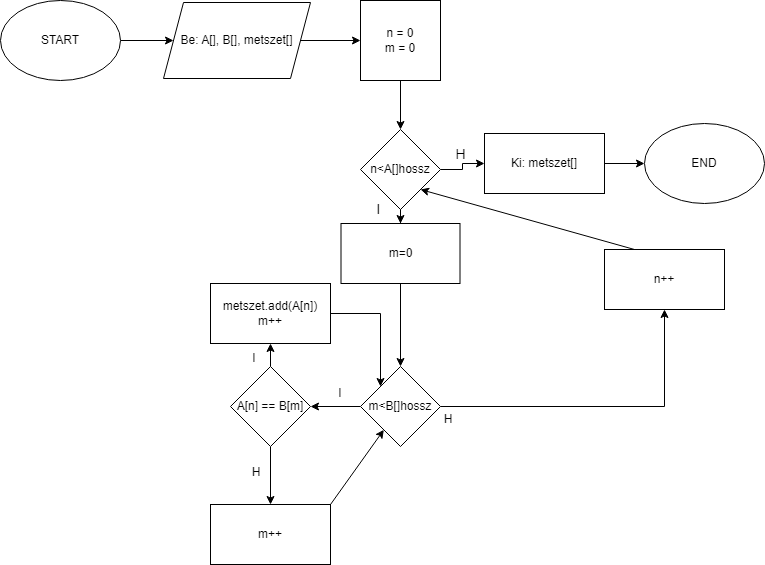

The diagram above was exported from draw.io. Its source (the exported page's mxGraphModel, read from the mxfile embedded in the PNG):
<mxGraphModel dx="1434" dy="728" grid="0" gridSize="10" guides="1" tooltips="1" connect="1" arrows="1" fold="1" page="1" pageScale="1" pageWidth="827" pageHeight="1169" math="0" shadow="0">
  <root>
    <mxCell id="0" />
    <mxCell id="1" parent="0" />
    <mxCell id="3P6uZzZan39xuhU4Ki90-17" value="" style="edgeStyle=orthogonalEdgeStyle;rounded=0;orthogonalLoop=1;jettySize=auto;html=1;" parent="1" source="3P6uZzZan39xuhU4Ki90-1" target="3P6uZzZan39xuhU4Ki90-2" edge="1">
      <mxGeometry relative="1" as="geometry" />
    </mxCell>
    <mxCell id="3P6uZzZan39xuhU4Ki90-1" value="START" style="ellipse;whiteSpace=wrap;html=1;" parent="1" vertex="1">
      <mxGeometry x="31" y="61" width="120" height="80" as="geometry" />
    </mxCell>
    <mxCell id="3P6uZzZan39xuhU4Ki90-16" value="" style="edgeStyle=orthogonalEdgeStyle;rounded=0;orthogonalLoop=1;jettySize=auto;html=1;" parent="1" source="3P6uZzZan39xuhU4Ki90-2" target="3P6uZzZan39xuhU4Ki90-3" edge="1">
      <mxGeometry relative="1" as="geometry" />
    </mxCell>
    <mxCell id="3P6uZzZan39xuhU4Ki90-2" value="Be: A[], B[], metszet[]" style="shape=parallelogram;perimeter=parallelogramPerimeter;whiteSpace=wrap;html=1;fixedSize=1;" parent="1" vertex="1">
      <mxGeometry x="194" y="63" width="147" height="76" as="geometry" />
    </mxCell>
    <mxCell id="3P6uZzZan39xuhU4Ki90-15" value="" style="edgeStyle=orthogonalEdgeStyle;rounded=0;orthogonalLoop=1;jettySize=auto;html=1;" parent="1" source="3P6uZzZan39xuhU4Ki90-3" target="3P6uZzZan39xuhU4Ki90-4" edge="1">
      <mxGeometry relative="1" as="geometry" />
    </mxCell>
    <mxCell id="3P6uZzZan39xuhU4Ki90-3" value="n = 0&lt;div&gt;m = 0&lt;/div&gt;" style="whiteSpace=wrap;html=1;aspect=fixed;" parent="1" vertex="1">
      <mxGeometry x="391" y="61" width="80" height="80" as="geometry" />
    </mxCell>
    <mxCell id="TQatSi6ZNSpFqD3Lwxh8-2" value="" style="edgeStyle=orthogonalEdgeStyle;rounded=0;orthogonalLoop=1;jettySize=auto;html=1;" parent="1" source="3P6uZzZan39xuhU4Ki90-4" target="TQatSi6ZNSpFqD3Lwxh8-1" edge="1">
      <mxGeometry relative="1" as="geometry" />
    </mxCell>
    <mxCell id="x2clrl0CDSWwA7y3fOAe-2" value="" style="edgeStyle=orthogonalEdgeStyle;rounded=0;orthogonalLoop=1;jettySize=auto;html=1;" parent="1" source="3P6uZzZan39xuhU4Ki90-4" target="x2clrl0CDSWwA7y3fOAe-1" edge="1">
      <mxGeometry relative="1" as="geometry" />
    </mxCell>
    <mxCell id="3P6uZzZan39xuhU4Ki90-4" value="n&amp;lt;A[]hossz" style="rhombus;whiteSpace=wrap;html=1;" parent="1" vertex="1">
      <mxGeometry x="391" y="190" width="80" height="80" as="geometry" />
    </mxCell>
    <mxCell id="3P6uZzZan39xuhU4Ki90-10" value="" style="edgeStyle=orthogonalEdgeStyle;rounded=0;orthogonalLoop=1;jettySize=auto;html=1;" parent="1" source="3P6uZzZan39xuhU4Ki90-5" target="3P6uZzZan39xuhU4Ki90-7" edge="1">
      <mxGeometry relative="1" as="geometry" />
    </mxCell>
    <mxCell id="3P6uZzZan39xuhU4Ki90-13" value="" style="edgeStyle=orthogonalEdgeStyle;rounded=0;orthogonalLoop=1;jettySize=auto;html=1;" parent="1" source="3P6uZzZan39xuhU4Ki90-5" target="3P6uZzZan39xuhU4Ki90-12" edge="1">
      <mxGeometry relative="1" as="geometry" />
    </mxCell>
    <mxCell id="3P6uZzZan39xuhU4Ki90-5" value="m&amp;lt;B[]hossz" style="rhombus;whiteSpace=wrap;html=1;" parent="1" vertex="1">
      <mxGeometry x="391" y="427" width="80" height="80" as="geometry" />
    </mxCell>
    <mxCell id="3P6uZzZan39xuhU4Ki90-11" value="" style="edgeStyle=orthogonalEdgeStyle;rounded=0;orthogonalLoop=1;jettySize=auto;html=1;" parent="1" source="3P6uZzZan39xuhU4Ki90-7" target="3P6uZzZan39xuhU4Ki90-8" edge="1">
      <mxGeometry relative="1" as="geometry" />
    </mxCell>
    <mxCell id="3P6uZzZan39xuhU4Ki90-19" value="" style="edgeStyle=orthogonalEdgeStyle;rounded=0;orthogonalLoop=1;jettySize=auto;html=1;" parent="1" source="3P6uZzZan39xuhU4Ki90-7" target="3P6uZzZan39xuhU4Ki90-18" edge="1">
      <mxGeometry relative="1" as="geometry" />
    </mxCell>
    <mxCell id="3P6uZzZan39xuhU4Ki90-7" value="A[n] == B[m]" style="rhombus;whiteSpace=wrap;html=1;" parent="1" vertex="1">
      <mxGeometry x="261" y="427" width="80" height="80" as="geometry" />
    </mxCell>
    <mxCell id="TQatSi6ZNSpFqD3Lwxh8-4" style="edgeStyle=orthogonalEdgeStyle;rounded=0;orthogonalLoop=1;jettySize=auto;html=1;entryX=0;entryY=0;entryDx=0;entryDy=0;" parent="1" source="3P6uZzZan39xuhU4Ki90-8" target="3P6uZzZan39xuhU4Ki90-5" edge="1">
      <mxGeometry relative="1" as="geometry" />
    </mxCell>
    <mxCell id="3P6uZzZan39xuhU4Ki90-8" value="&lt;div&gt;metszet.add(A[n])&lt;/div&gt;&lt;div&gt;&lt;span style=&quot;background-color: initial;&quot;&gt;m++&lt;/span&gt;&lt;br&gt;&lt;/div&gt;" style="rounded=0;whiteSpace=wrap;html=1;" parent="1" vertex="1">
      <mxGeometry x="241" y="344" width="120" height="60" as="geometry" />
    </mxCell>
    <mxCell id="3P6uZzZan39xuhU4Ki90-12" value="n++" style="rounded=0;whiteSpace=wrap;html=1;" parent="1" vertex="1">
      <mxGeometry x="635" y="310" width="120" height="60" as="geometry" />
    </mxCell>
    <mxCell id="3P6uZzZan39xuhU4Ki90-14" value="" style="endArrow=classic;html=1;rounded=0;exitX=0.25;exitY=0;exitDx=0;exitDy=0;entryX=1;entryY=1;entryDx=0;entryDy=0;" parent="1" source="3P6uZzZan39xuhU4Ki90-12" target="3P6uZzZan39xuhU4Ki90-4" edge="1">
      <mxGeometry width="50" height="50" relative="1" as="geometry">
        <mxPoint x="297" y="380" as="sourcePoint" />
        <mxPoint x="347" y="330" as="targetPoint" />
      </mxGeometry>
    </mxCell>
    <mxCell id="3P6uZzZan39xuhU4Ki90-18" value="m++" style="rounded=0;whiteSpace=wrap;html=1;" parent="1" vertex="1">
      <mxGeometry x="241" y="565" width="120" height="60" as="geometry" />
    </mxCell>
    <mxCell id="3P6uZzZan39xuhU4Ki90-20" value="" style="endArrow=classic;html=1;rounded=0;exitX=1;exitY=0;exitDx=0;exitDy=0;" parent="1" source="3P6uZzZan39xuhU4Ki90-18" target="3P6uZzZan39xuhU4Ki90-5" edge="1">
      <mxGeometry width="50" height="50" relative="1" as="geometry">
        <mxPoint x="296" y="507" as="sourcePoint" />
        <mxPoint x="346" y="457" as="targetPoint" />
      </mxGeometry>
    </mxCell>
    <mxCell id="3P6uZzZan39xuhU4Ki90-24" value="END" style="ellipse;whiteSpace=wrap;html=1;" parent="1" vertex="1">
      <mxGeometry x="675" y="184" width="120" height="80" as="geometry" />
    </mxCell>
    <mxCell id="ySNR9f4qq2AxFZ10hmAl-1" value="&lt;font style=&quot;font-size: 14px;&quot;&gt;I&lt;/font&gt;" style="text;html=1;align=center;verticalAlign=middle;whiteSpace=wrap;rounded=0;" parent="1" vertex="1">
      <mxGeometry x="380" y="252" width="59" height="35" as="geometry" />
    </mxCell>
    <mxCell id="ySNR9f4qq2AxFZ10hmAl-2" value="I" style="text;html=1;align=center;verticalAlign=middle;whiteSpace=wrap;rounded=0;" parent="1" vertex="1">
      <mxGeometry x="341" y="439" width="60" height="30" as="geometry" />
    </mxCell>
    <mxCell id="ySNR9f4qq2AxFZ10hmAl-3" value="I" style="text;html=1;align=center;verticalAlign=middle;whiteSpace=wrap;rounded=0;" parent="1" vertex="1">
      <mxGeometry x="255" y="404" width="60" height="30" as="geometry" />
    </mxCell>
    <mxCell id="ySNR9f4qq2AxFZ10hmAl-4" value="H" style="text;html=1;align=center;verticalAlign=middle;whiteSpace=wrap;rounded=0;" parent="1" vertex="1">
      <mxGeometry x="257" y="518" width="60" height="30" as="geometry" />
    </mxCell>
    <mxCell id="ySNR9f4qq2AxFZ10hmAl-5" value="H" style="text;html=1;align=center;verticalAlign=middle;whiteSpace=wrap;rounded=0;" parent="1" vertex="1">
      <mxGeometry x="449" y="465" width="60" height="30" as="geometry" />
    </mxCell>
    <mxCell id="TQatSi6ZNSpFqD3Lwxh8-3" value="" style="edgeStyle=orthogonalEdgeStyle;rounded=0;orthogonalLoop=1;jettySize=auto;html=1;entryX=0.5;entryY=0;entryDx=0;entryDy=0;" parent="1" source="TQatSi6ZNSpFqD3Lwxh8-1" target="3P6uZzZan39xuhU4Ki90-5" edge="1">
      <mxGeometry relative="1" as="geometry" />
    </mxCell>
    <mxCell id="TQatSi6ZNSpFqD3Lwxh8-1" value="m=0" style="rounded=0;whiteSpace=wrap;html=1;" parent="1" vertex="1">
      <mxGeometry x="371.5" y="284" width="119" height="60" as="geometry" />
    </mxCell>
    <mxCell id="x2clrl0CDSWwA7y3fOAe-3" value="" style="edgeStyle=orthogonalEdgeStyle;rounded=0;orthogonalLoop=1;jettySize=auto;html=1;" parent="1" source="x2clrl0CDSWwA7y3fOAe-1" target="3P6uZzZan39xuhU4Ki90-24" edge="1">
      <mxGeometry relative="1" as="geometry" />
    </mxCell>
    <mxCell id="x2clrl0CDSWwA7y3fOAe-1" value="Ki: metszet[]" style="rounded=0;whiteSpace=wrap;html=1;" parent="1" vertex="1">
      <mxGeometry x="515" y="194" width="120" height="60" as="geometry" />
    </mxCell>
    <mxCell id="YAaY0mX9YgVfm7dwaaf_-1" value="&lt;font style=&quot;font-size: 14px;&quot;&gt;H&lt;/font&gt;" style="text;html=1;align=center;verticalAlign=middle;whiteSpace=wrap;rounded=0;fontSize=16;" parent="1" vertex="1">
      <mxGeometry x="471" y="205" width="41" height="17" as="geometry" />
    </mxCell>
    <mxCell id="YAaY0mX9YgVfm7dwaaf_-2" style="edgeStyle=none;curved=1;rounded=0;orthogonalLoop=1;jettySize=auto;html=1;exitX=0.5;exitY=0;exitDx=0;exitDy=0;fontSize=12;startSize=8;endSize=8;" parent="1" source="ySNR9f4qq2AxFZ10hmAl-4" target="ySNR9f4qq2AxFZ10hmAl-4" edge="1">
      <mxGeometry relative="1" as="geometry" />
    </mxCell>
  </root>
</mxGraphModel>